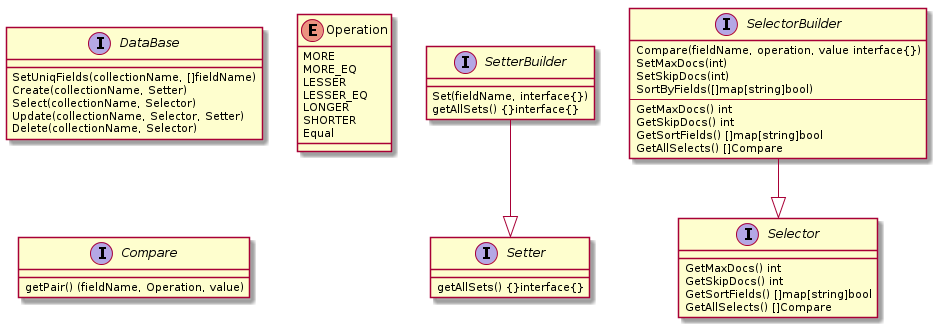

The diagram above was rendered by PlantUML. Its source (embedded in the PNG):
@startuml

interface DataBase{
    SetUniqFields(collectionName, []fieldName)
    Create(collectionName, Setter)
    Select(collectionName, Selector)
    Update(collectionName, Selector, Setter)
    Delete(collectionName, Selector)
}

interface SetterBuilder{
    Set(fieldName, interface{})
    getAllSets() {}interface{}
}

interface Setter{
    getAllSets() {}interface{}
}

SetterBuilder --|> Setter

interface SelectorBuilder{
    Compare(fieldName, operation, value interface{})
    SetMaxDocs(int)
    SetSkipDocs(int)
    SortByFields([]map[string]bool)
    ---
    GetMaxDocs() int
    GetSkipDocs() int
    GetSortFields() []map[string]bool
    GetAllSelects() []Compare
}

interface Selector{
    GetMaxDocs() int
    GetSkipDocs() int
    GetSortFields() []map[string]bool
    GetAllSelects() []Compare
}

SelectorBuilder --|> Selector

enum Operation{
    MORE
    MORE_EQ
    LESSER
    LESSER_EQ
    LONGER
    SHORTER
    Equal
}

interface Compare{
    getPair() (fieldName, Operation, value)
}

@enduml